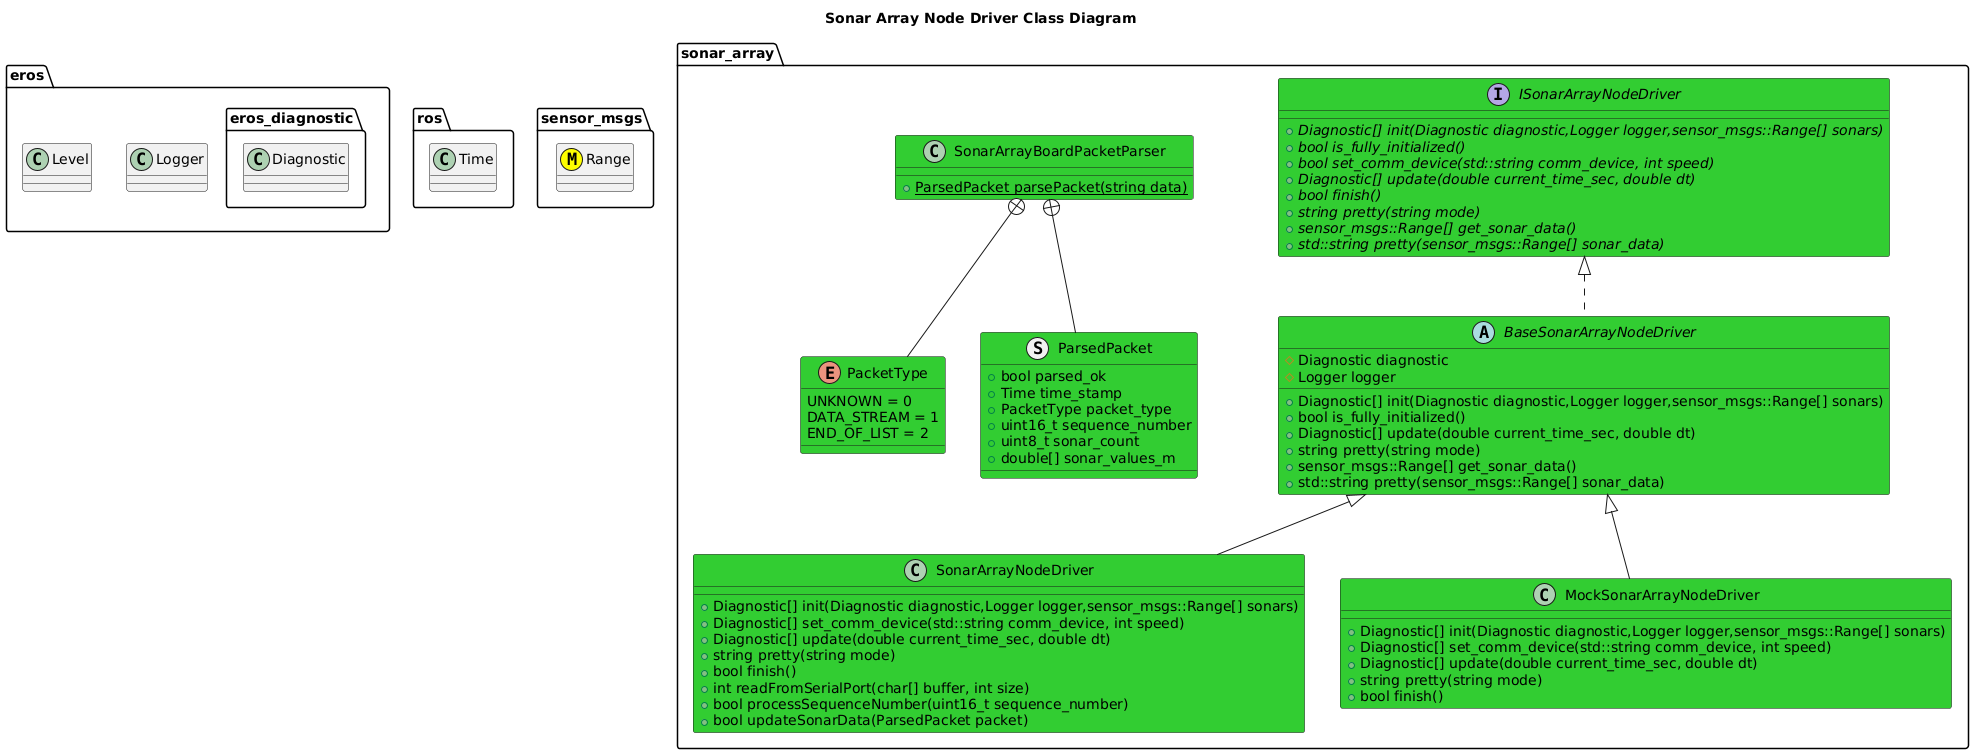

The diagram above was rendered by PlantUML. Its source (embedded in the PNG):
@startuml
title Sonar Array Node Driver Class Diagram
package eros {
    class Logger
    class Level
    namespace eros_diagnostic {
        class Diagnostic
    }
}
package ros {
    class Time
}
package sensor_msgs {
    class Range <<(M,#FFFF00)>>
}
namespace sonar_array {
    interface ISonarArrayNodeDriver #LimeGreen {
        +{abstract} Diagnostic[] init(Diagnostic diagnostic,Logger logger,sensor_msgs::Range[] sonars)
        +{abstract} bool is_fully_initialized()
        +{abstract} bool set_comm_device(std::string comm_device, int speed)
        +{abstract} Diagnostic[] update(double current_time_sec, double dt)
        +{abstract} bool finish()
        +{abstract} string pretty(string mode)
        +{abstract} sensor_msgs::Range[] get_sonar_data()
        +{abstract} std::string pretty(sensor_msgs::Range[] sonar_data)
    }
    abstract BaseSonarArrayNodeDriver #LimeGreen {
        +Diagnostic[] init(Diagnostic diagnostic,Logger logger,sensor_msgs::Range[] sonars)
        +bool is_fully_initialized()
        +Diagnostic[] update(double current_time_sec, double dt)
        +string pretty(string mode)
        +sensor_msgs::Range[] get_sonar_data()
        +std::string pretty(sensor_msgs::Range[] sonar_data)
        #Diagnostic diagnostic
        #Logger logger

    }
    ISonarArrayNodeDriver <|.. BaseSonarArrayNodeDriver
    class SonarArrayNodeDriver #LimeGreen {
        +Diagnostic[] init(Diagnostic diagnostic,Logger logger,sensor_msgs::Range[] sonars)
        +Diagnostic[] set_comm_device(std::string comm_device, int speed)
        +Diagnostic[] update(double current_time_sec, double dt)
        +string pretty(string mode)
        +bool finish()
        +int readFromSerialPort(char[] buffer, int size)
        +bool processSequenceNumber(uint16_t sequence_number)
        +bool updateSonarData(ParsedPacket packet)
    }
    BaseSonarArrayNodeDriver <|-- SonarArrayNodeDriver
    class MockSonarArrayNodeDriver #LimeGreen {
        +Diagnostic[] init(Diagnostic diagnostic,Logger logger,sensor_msgs::Range[] sonars)
        +Diagnostic[] set_comm_device(std::string comm_device, int speed)
        +Diagnostic[] update(double current_time_sec, double dt)
        +string pretty(string mode)
        +bool finish()
    }
    BaseSonarArrayNodeDriver <|-- MockSonarArrayNodeDriver

    enum PacketType #LimeGreen {
        UNKNOWN = 0
        DATA_STREAM = 1
        END_OF_LIST = 2
    }
    struct ParsedPacket #LimeGreen {
        +bool parsed_ok
        +Time time_stamp
        +PacketType packet_type
        +uint16_t sequence_number
        +uint8_t sonar_count
        +double[] sonar_values_m
    }
    SonarArrayBoardPacketParser +-- ParsedPacket
    SonarArrayBoardPacketParser +-- PacketType
    class SonarArrayBoardPacketParser #LimeGreen {
        +{static} ParsedPacket parsePacket(string data)
    }

}
@enduml